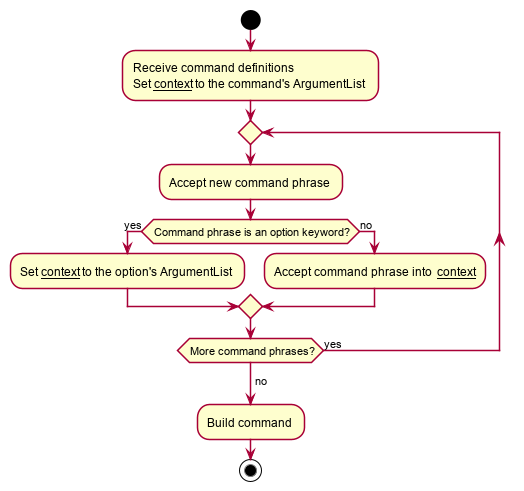

The diagram above was rendered by PlantUML. Its source (embedded in the PNG):
@startuml

skinparam shadowing false

start
:Receive command definitions
Set __context__ to the command's ArgumentList;

repeat

:Accept new command phrase;

if (Command phrase is an option keyword?) then (yes)
    :Set __context__ to the option's ArgumentList;
else (no)
    :Accept command phrase into __context__;
endif

repeat while (More command phrases?) is (yes)
-> no;

:Build command;

stop
@enduml